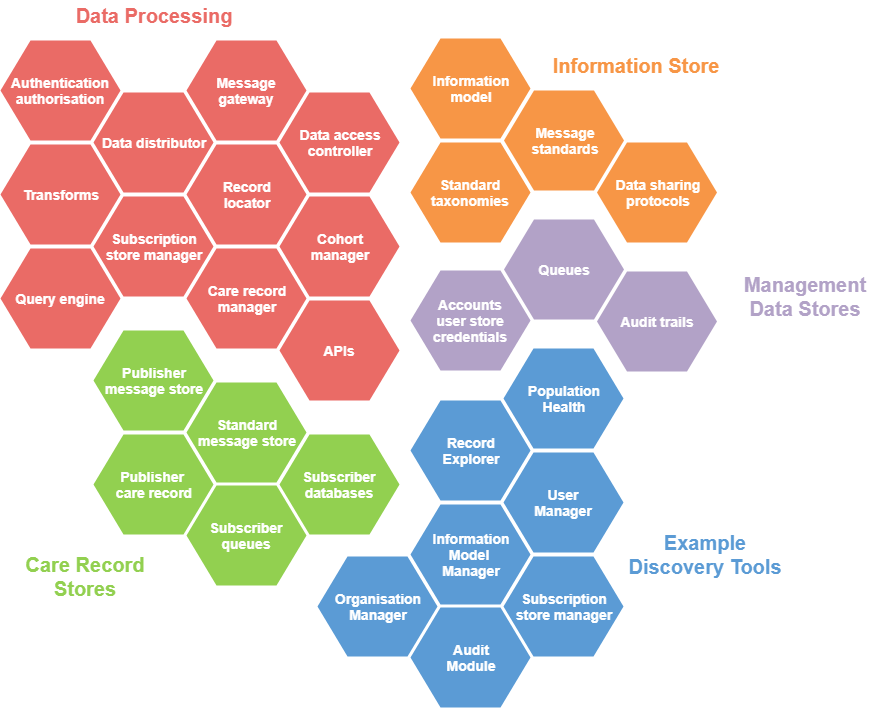

The diagram above was exported from draw.io. Its source (the exported page's mxGraphModel, read from the mxfile embedded in the PNG):
<mxGraphModel dx="1428" dy="696" grid="1" gridSize="10" guides="1" tooltips="1" connect="1" arrows="1" fold="1" page="1" pageScale="1" pageWidth="1169" pageHeight="827" background="#ffffff" math="0" shadow="0">
  <root>
    <mxCell id="0" />
    <mxCell id="1" parent="0" />
    <mxCell id="35efb71abf499f51-1" value="&lt;font style=&quot;font-size: 14px&quot; color=&quot;#ffffff&quot;&gt;&lt;b&gt;Authentication authorisation&lt;/b&gt;&lt;/font&gt;" style="shape=hexagon;perimeter=hexagonPerimeter2;whiteSpace=wrap;html=1;strokeColor=none;fillColor=#EA6B66;" vertex="1" parent="1">
      <mxGeometry x="20" y="40" width="120" height="100" as="geometry" />
    </mxCell>
    <mxCell id="35efb71abf499f51-2" value="&lt;font style=&quot;font-size: 14px&quot; color=&quot;#ffffff&quot;&gt;&lt;b&gt;Transforms&lt;/b&gt;&lt;/font&gt;" style="shape=hexagon;perimeter=hexagonPerimeter2;whiteSpace=wrap;html=1;strokeColor=none;fillColor=#EA6B66;" vertex="1" parent="1">
      <mxGeometry x="20" y="144" width="120" height="100" as="geometry" />
    </mxCell>
    <mxCell id="35efb71abf499f51-3" value="&lt;font style=&quot;font-size: 14px&quot; color=&quot;#ffffff&quot;&gt;&lt;b&gt;Query engine&lt;/b&gt;&lt;/font&gt;" style="shape=hexagon;perimeter=hexagonPerimeter2;whiteSpace=wrap;html=1;strokeColor=none;fillColor=#EA6B66;" vertex="1" parent="1">
      <mxGeometry x="20" y="248" width="120" height="100" as="geometry" />
    </mxCell>
    <mxCell id="35efb71abf499f51-4" value="&lt;font style=&quot;font-size: 14px&quot; color=&quot;#ffffff&quot;&gt;&lt;b&gt;Data distributor&lt;/b&gt;&lt;/font&gt;" style="shape=hexagon;perimeter=hexagonPerimeter2;whiteSpace=wrap;html=1;strokeColor=none;fillColor=#EA6B66;" vertex="1" parent="1">
      <mxGeometry x="113" y="92" width="120" height="100" as="geometry" />
    </mxCell>
    <mxCell id="35efb71abf499f51-5" value="&lt;font style=&quot;font-size: 14px&quot; color=&quot;#ffffff&quot;&gt;&lt;b&gt;Subscription&lt;br&gt;store manager&lt;/b&gt;&lt;/font&gt;" style="shape=hexagon;perimeter=hexagonPerimeter2;whiteSpace=wrap;html=1;strokeColor=none;fillColor=#EA6B66;" vertex="1" parent="1">
      <mxGeometry x="113" y="196" width="120" height="100" as="geometry" />
    </mxCell>
    <mxCell id="35efb71abf499f51-6" value="&lt;font style=&quot;font-size: 14px&quot; color=&quot;#ffffff&quot;&gt;&lt;b&gt;Message&lt;br&gt;gateway&lt;/b&gt;&lt;/font&gt;" style="shape=hexagon;perimeter=hexagonPerimeter2;whiteSpace=wrap;html=1;strokeColor=none;fillColor=#EA6B66;" vertex="1" parent="1">
      <mxGeometry x="206" y="40" width="120" height="100" as="geometry" />
    </mxCell>
    <mxCell id="35efb71abf499f51-7" value="&lt;font style=&quot;font-size: 14px&quot; color=&quot;#ffffff&quot;&gt;&lt;b&gt;Record&lt;br&gt;locator&lt;/b&gt;&lt;br&gt;&lt;/font&gt;" style="shape=hexagon;perimeter=hexagonPerimeter2;whiteSpace=wrap;html=1;strokeColor=none;fillColor=#EA6B66;" vertex="1" parent="1">
      <mxGeometry x="206" y="144" width="120" height="100" as="geometry" />
    </mxCell>
    <mxCell id="35efb71abf499f51-8" value="&lt;font style=&quot;font-size: 14px&quot; color=&quot;#ffffff&quot;&gt;&lt;b&gt;Care record&lt;br&gt;manager&lt;/b&gt;&lt;br&gt;&lt;/font&gt;" style="shape=hexagon;perimeter=hexagonPerimeter2;whiteSpace=wrap;html=1;strokeColor=none;fillColor=#EA6B66;" vertex="1" parent="1">
      <mxGeometry x="206" y="248" width="120" height="100" as="geometry" />
    </mxCell>
    <mxCell id="35efb71abf499f51-9" value="&lt;font color=&quot;#ffffff&quot;&gt;&lt;span style=&quot;font-size: 14px&quot;&gt;&lt;b&gt;Data access&lt;br&gt;controller&lt;/b&gt;&lt;/span&gt;&lt;/font&gt;&lt;br&gt;" style="shape=hexagon;perimeter=hexagonPerimeter2;whiteSpace=wrap;html=1;strokeColor=none;fillColor=#EA6B66;" vertex="1" parent="1">
      <mxGeometry x="299" y="92" width="120" height="100" as="geometry" />
    </mxCell>
    <mxCell id="35efb71abf499f51-10" value="&lt;font style=&quot;font-size: 14px&quot; color=&quot;#ffffff&quot;&gt;&lt;b&gt;Cohort&lt;br&gt;manager&lt;/b&gt;&lt;br&gt;&lt;/font&gt;" style="shape=hexagon;perimeter=hexagonPerimeter2;whiteSpace=wrap;html=1;strokeColor=none;fillColor=#EA6B66;" vertex="1" parent="1">
      <mxGeometry x="299" y="196" width="120" height="100" as="geometry" />
    </mxCell>
    <mxCell id="35efb71abf499f51-11" value="&lt;font style=&quot;font-size: 14px&quot; color=&quot;#ffffff&quot;&gt;&lt;b&gt;APIs&lt;/b&gt;&lt;br&gt;&lt;/font&gt;" style="shape=hexagon;perimeter=hexagonPerimeter2;whiteSpace=wrap;html=1;strokeColor=none;fillColor=#EA6B66;" vertex="1" parent="1">
      <mxGeometry x="299" y="300" width="120" height="100" as="geometry" />
    </mxCell>
    <mxCell id="35efb71abf499f51-12" value="&lt;font style=&quot;font-size: 20px&quot; color=&quot;#ea6b66&quot;&gt;&lt;b&gt;Data Processing&lt;/b&gt;&lt;/font&gt;" style="text;html=1;strokeColor=none;fillColor=none;align=center;verticalAlign=middle;whiteSpace=wrap;rounded=0;" vertex="1" parent="1">
      <mxGeometry x="88" width="170" height="30" as="geometry" />
    </mxCell>
    <mxCell id="35efb71abf499f51-13" value="&lt;font style=&quot;font-size: 14px&quot; color=&quot;#ffffff&quot;&gt;&lt;b&gt;Information&lt;br&gt;model&lt;/b&gt;&lt;br&gt;&lt;/font&gt;" style="shape=hexagon;perimeter=hexagonPerimeter2;whiteSpace=wrap;html=1;strokeColor=none;fillColor=#F79646;" vertex="1" parent="1">
      <mxGeometry x="430" y="38" width="120" height="100" as="geometry" />
    </mxCell>
    <mxCell id="35efb71abf499f51-14" value="&lt;font color=&quot;#ffffff&quot;&gt;&lt;b&gt;&lt;span style=&quot;font-size: 14px&quot;&gt;Standard&lt;br&gt;&lt;/span&gt;&lt;font style=&quot;font-size: 14px&quot;&gt;taxonomies&lt;/font&gt;&lt;/b&gt;&lt;/font&gt;&lt;br&gt;" style="shape=hexagon;perimeter=hexagonPerimeter2;whiteSpace=wrap;html=1;strokeColor=none;fillColor=#F79646;" vertex="1" parent="1">
      <mxGeometry x="430" y="142" width="120" height="100" as="geometry" />
    </mxCell>
    <mxCell id="35efb71abf499f51-15" value="&lt;font style=&quot;font-size: 14px&quot; color=&quot;#ffffff&quot;&gt;&lt;b&gt;Message&lt;br&gt;standards&lt;/b&gt;&lt;br&gt;&lt;/font&gt;" style="shape=hexagon;perimeter=hexagonPerimeter2;whiteSpace=wrap;html=1;strokeColor=none;fillColor=#F79646;" vertex="1" parent="1">
      <mxGeometry x="523.5" y="90" width="120" height="100" as="geometry" />
    </mxCell>
    <mxCell id="35efb71abf499f51-16" value="&lt;font style=&quot;font-size: 14px&quot; color=&quot;#ffffff&quot;&gt;&lt;b&gt;Data sharing&lt;br&gt;protocols&lt;/b&gt;&lt;br&gt;&lt;/font&gt;" style="shape=hexagon;perimeter=hexagonPerimeter2;whiteSpace=wrap;html=1;strokeColor=none;fillColor=#F79646;" vertex="1" parent="1">
      <mxGeometry x="616.5" y="142" width="120" height="100" as="geometry" />
    </mxCell>
    <mxCell id="35efb71abf499f51-17" value="&lt;font style=&quot;font-size: 20px&quot; color=&quot;#b2a2c7&quot;&gt;&lt;b&gt;Management Data Stores&lt;/b&gt;&lt;/font&gt;" style="text;html=1;strokeColor=none;fillColor=none;align=center;verticalAlign=middle;whiteSpace=wrap;rounded=0;" vertex="1" parent="1">
      <mxGeometry x="739.5" y="281" width="170" height="30" as="geometry" />
    </mxCell>
    <mxCell id="35efb71abf499f51-18" value="&lt;font style=&quot;font-size: 14px&quot; color=&quot;#ffffff&quot;&gt;&lt;b&gt;Queues&lt;/b&gt;&lt;br&gt;&lt;/font&gt;" style="shape=hexagon;perimeter=hexagonPerimeter2;whiteSpace=wrap;html=1;strokeColor=none;fillColor=#B2A2C7;" vertex="1" parent="1">
      <mxGeometry x="523.5" y="219" width="120" height="100" as="geometry" />
    </mxCell>
    <mxCell id="35efb71abf499f51-19" value="&lt;font color=&quot;#ffffff&quot;&gt;&lt;span style=&quot;font-size: 14px&quot;&gt;&lt;b&gt;Accounts&lt;br&gt;&lt;/b&gt;&lt;/span&gt;&lt;/font&gt;&lt;font style=&quot;font-size: 14px&quot; color=&quot;#ffffff&quot;&gt;&lt;b&gt;user store&lt;br&gt;credentials&lt;/b&gt;&lt;/font&gt;&lt;br&gt;" style="shape=hexagon;perimeter=hexagonPerimeter2;whiteSpace=wrap;html=1;strokeColor=none;fillColor=#B2A2C7;" vertex="1" parent="1">
      <mxGeometry x="430" y="270" width="120" height="100" as="geometry" />
    </mxCell>
    <mxCell id="35efb71abf499f51-20" value="&lt;font style=&quot;font-size: 14px&quot; color=&quot;#ffffff&quot;&gt;&lt;b&gt;Audit trails&lt;/b&gt;&lt;br&gt;&lt;/font&gt;" style="shape=hexagon;perimeter=hexagonPerimeter2;whiteSpace=wrap;html=1;strokeColor=none;fillColor=#B2A2C7;" vertex="1" parent="1">
      <mxGeometry x="616.5" y="271" width="120" height="100" as="geometry" />
    </mxCell>
    <mxCell id="35efb71abf499f51-21" value="&lt;font style=&quot;font-size: 20px&quot; color=&quot;#f79646&quot;&gt;&lt;b&gt;Information Store&lt;/b&gt;&lt;/font&gt;" style="text;html=1;strokeColor=none;fillColor=none;align=center;verticalAlign=middle;whiteSpace=wrap;rounded=0;" vertex="1" parent="1">
      <mxGeometry x="569.5" y="50" width="170" height="30" as="geometry" />
    </mxCell>
    <mxCell id="35efb71abf499f51-26" value="&lt;font style=&quot;font-size: 14px&quot; color=&quot;#ffffff&quot;&gt;&lt;b&gt;Publisher&lt;br&gt;message store&lt;br&gt;&lt;/b&gt;&lt;/font&gt;" style="shape=hexagon;perimeter=hexagonPerimeter2;whiteSpace=wrap;html=1;strokeColor=none;fillColor=#92D050;" vertex="1" parent="1">
      <mxGeometry x="113" y="330" width="120" height="100" as="geometry" />
    </mxCell>
    <mxCell id="35efb71abf499f51-27" value="&lt;font style=&quot;font-size: 14px&quot; color=&quot;#ffffff&quot;&gt;&lt;b&gt;Publisher &lt;br&gt;care record&lt;br&gt;&lt;/b&gt;&lt;/font&gt;" style="shape=hexagon;perimeter=hexagonPerimeter2;whiteSpace=wrap;html=1;strokeColor=none;fillColor=#92D050;" vertex="1" parent="1">
      <mxGeometry x="113" y="434" width="120" height="100" as="geometry" />
    </mxCell>
    <mxCell id="35efb71abf499f51-28" value="&lt;font style=&quot;font-size: 14px&quot;&gt;&lt;font color=&quot;#ffffff&quot; style=&quot;font-size: 14px&quot;&gt;&lt;b&gt;Standard&lt;br&gt;&lt;/b&gt;&lt;/font&gt;&lt;font style=&quot;font-size: 14px&quot; color=&quot;#ffffff&quot;&gt;&lt;b&gt;message store&lt;/b&gt;&lt;/font&gt;&lt;/font&gt;&lt;br&gt;" style="shape=hexagon;perimeter=hexagonPerimeter2;whiteSpace=wrap;html=1;strokeColor=none;fillColor=#92D050;" vertex="1" parent="1">
      <mxGeometry x="206" y="382" width="120" height="100" as="geometry" />
    </mxCell>
    <mxCell id="35efb71abf499f51-30" value="&lt;font style=&quot;font-size: 14px&quot; color=&quot;#ffffff&quot;&gt;&lt;b&gt;Subscriber&lt;br&gt;databases&lt;/b&gt;&lt;br&gt;&lt;/font&gt;" style="shape=hexagon;perimeter=hexagonPerimeter2;whiteSpace=wrap;html=1;strokeColor=none;fillColor=#92D050;" vertex="1" parent="1">
      <mxGeometry x="299" y="434" width="120" height="100" as="geometry" />
    </mxCell>
    <mxCell id="35efb71abf499f51-31" value="&lt;font color=&quot;#ffffff&quot;&gt;&lt;span style=&quot;font-size: 14px&quot;&gt;&lt;b&gt;Subscriber&lt;br&gt;queues&lt;/b&gt;&lt;/span&gt;&lt;/font&gt;&lt;br&gt;" style="shape=hexagon;perimeter=hexagonPerimeter2;whiteSpace=wrap;html=1;strokeColor=none;fillColor=#92D050;" vertex="1" parent="1">
      <mxGeometry x="206" y="485" width="120" height="100" as="geometry" />
    </mxCell>
    <mxCell id="35efb71abf499f51-32" value="&lt;font style=&quot;font-size: 20px&quot; color=&quot;#92d050&quot;&gt;&lt;b&gt;Care Record Stores&lt;/b&gt;&lt;/font&gt;" style="text;html=1;strokeColor=none;fillColor=none;align=center;verticalAlign=middle;whiteSpace=wrap;rounded=0;" vertex="1" parent="1">
      <mxGeometry x="20" y="561" width="170" height="30" as="geometry" />
    </mxCell>
    <mxCell id="35efb71abf499f51-33" value="&lt;font style=&quot;font-size: 14px&quot; color=&quot;#ffffff&quot;&gt;&lt;b&gt;Record&lt;br&gt;Explorer&lt;br&gt;&lt;/b&gt;&lt;/font&gt;" style="shape=hexagon;perimeter=hexagonPerimeter2;whiteSpace=wrap;html=1;strokeColor=none;fillColor=#5B9Bd5;" vertex="1" parent="1">
      <mxGeometry x="430" y="400" width="120" height="100" as="geometry" />
    </mxCell>
    <mxCell id="35efb71abf499f51-34" value="&lt;font style=&quot;font-size: 14px&quot; color=&quot;#ffffff&quot;&gt;&lt;b&gt;Information&lt;br&gt;Model &lt;br&gt;Manager&lt;br&gt;&lt;/b&gt;&lt;/font&gt;" style="shape=hexagon;perimeter=hexagonPerimeter2;whiteSpace=wrap;html=1;strokeColor=none;fillColor=#5B9Bd5;" vertex="1" parent="1">
      <mxGeometry x="430" y="504" width="120" height="100" as="geometry" />
    </mxCell>
    <mxCell id="35efb71abf499f51-35" value="&lt;font style=&quot;font-size: 14px&quot; color=&quot;#ffffff&quot;&gt;&lt;b&gt;User&lt;br&gt;Manager&lt;br&gt;&lt;/b&gt;&lt;/font&gt;" style="shape=hexagon;perimeter=hexagonPerimeter2;whiteSpace=wrap;html=1;strokeColor=none;fillColor=#5B9Bd5;" vertex="1" parent="1">
      <mxGeometry x="523" y="452" width="120" height="100" as="geometry" />
    </mxCell>
    <mxCell id="35efb71abf499f51-36" value="&lt;font style=&quot;font-size: 14px&quot; color=&quot;#ffffff&quot;&gt;&lt;b&gt;Subscription&lt;br&gt;store manager&lt;/b&gt;&lt;/font&gt;" style="shape=hexagon;perimeter=hexagonPerimeter2;whiteSpace=wrap;html=1;strokeColor=none;fillColor=#5B9Bd5;" vertex="1" parent="1">
      <mxGeometry x="523" y="556" width="120" height="100" as="geometry" />
    </mxCell>
    <mxCell id="35efb71abf499f51-37" value="&lt;font style=&quot;font-size: 14px&quot; color=&quot;#ffffff&quot;&gt;&lt;b&gt;Organisation&lt;br&gt;Manager&lt;/b&gt;&lt;br&gt;&lt;/font&gt;" style="shape=hexagon;perimeter=hexagonPerimeter2;whiteSpace=wrap;html=1;strokeColor=none;fillColor=#5B9Bd5;" vertex="1" parent="1">
      <mxGeometry x="337" y="556" width="120" height="100" as="geometry" />
    </mxCell>
    <mxCell id="35efb71abf499f51-38" value="&lt;font style=&quot;font-size: 14px&quot; color=&quot;#ffffff&quot;&gt;&lt;b&gt;Population&lt;br&gt;Health&lt;/b&gt;&lt;br&gt;&lt;/font&gt;" style="shape=hexagon;perimeter=hexagonPerimeter2;whiteSpace=wrap;html=1;strokeColor=none;fillColor=#5B9Bd5;" vertex="1" parent="1">
      <mxGeometry x="523" y="348" width="120" height="100" as="geometry" />
    </mxCell>
    <mxCell id="35efb71abf499f51-39" value="&lt;font style=&quot;font-size: 14px&quot; color=&quot;#ffffff&quot;&gt;&lt;b&gt;Audit&lt;br&gt;Module&lt;/b&gt;&lt;br&gt;&lt;/font&gt;" style="shape=hexagon;perimeter=hexagonPerimeter2;whiteSpace=wrap;html=1;strokeColor=none;fillColor=#5B9Bd5;" vertex="1" parent="1">
      <mxGeometry x="430" y="607" width="120" height="100" as="geometry" />
    </mxCell>
    <mxCell id="35efb71abf499f51-40" value="&lt;font style=&quot;font-size: 20px&quot; color=&quot;#5b9bd5&quot;&gt;&lt;b&gt;Example Discovery Tools&lt;/b&gt;&lt;/font&gt;" style="text;html=1;strokeColor=none;fillColor=none;align=center;verticalAlign=middle;whiteSpace=wrap;rounded=0;" vertex="1" parent="1">
      <mxGeometry x="640" y="539" width="170" height="30" as="geometry" />
    </mxCell>
  </root>
</mxGraphModel>